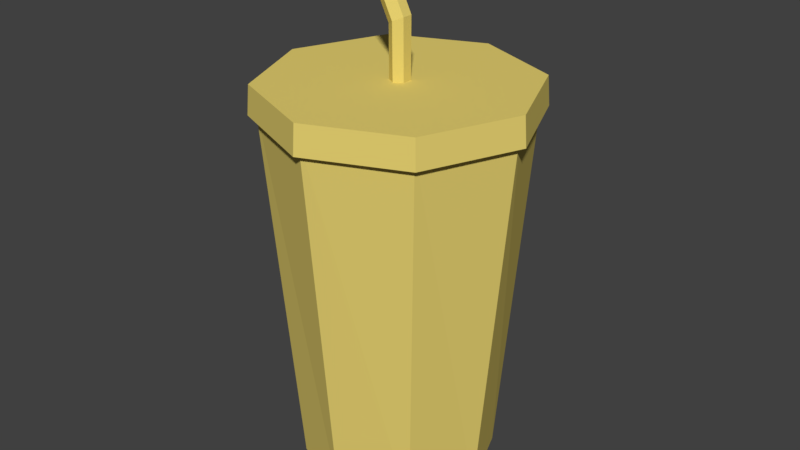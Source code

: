 # Source: BigDrink.blend  (saved by Blender 2.79.0; exported with 4.5.12 LTS)
import bpy
from mathutils import Matrix  # noqa: F401  (used for matrix-valued properties, if any)

bpy.ops.wm.read_factory_settings(use_empty=True)
scene = bpy.context.scene
scene.name = 'Scene'

# ---- collections
col_collection_1 = bpy.data.collections.new('Collection 1'); scene.collection.children.link(col_collection_1)

# ---- materials (node trees are filled in below, after node groups)
mat_material_001 = bpy.data.materials.new('Material.001')
mat_material_001.alpha_threshold = 0.0
mat_material_001.use_transparent_shadow = False
mat_material_001.diffuse_color = (0.8, 0.6441, 0.1655, 1.0)
mat_material_001.roughness = 0.5
mat_material_001.line_color = (0.0, 0.0, 0.0, 1.0)

# ---- material node trees

# ---- world
world_world = bpy.data.worlds.new('World'); scene.world = world_world
world_world.color = (0.05088, 0.05088, 0.05088)
world_world.use_sun_shadow = False
world_world.sun_shadow_jitter_overblur = 0.0
world_world.cycles.sampling_method = 'MANUAL'

# ---- meshes
me_cube_001 = bpy.data.meshes.new('Cube.001')
me_cube_001.from_pydata([(0.5824, 0.5824, 0.07684), (0.5824, -0.5824, 0.07684), (-0.5824, -0.5824, 0.07684), (-0.5824, 0.5824, 0.07684), (0.7682, 0.7682, 3.34), (0.7682, -0.7682, 3.34), (-0.7682, -0.7682, 3.34), (-0.7682, 0.7682, 3.34), (0.7999, -2.982e-08, 0.05775), (-0.7999, 2.562e-07, 0.05775), (1.093, -5.698e-07, 3.364), (-1.093, 2.121e-07, 3.364), (1.512e-07, 0.7999, 0.05775), (8.13e-09, -0.7999, 0.05775), (2.73e-07, 1.093, 3.364), (-5.741e-07, -1.093, 3.364), (5.581e-08, 1.132e-07, 0.1314), (-9.295e-10, 1.125, 3.463), (-0.7953, 0.7953, 3.463), (-1.125, -5.009e-08, 3.463), (-0.7953, -0.7953, 3.463), (9.74e-08, -1.125, 3.463), (0.7953, -0.7953, 3.463), (1.125, 1.248e-08, 3.463), (0.7953, 0.7953, 3.463), (1.462e-08, 1.144, 3.218), (-0.8086, 0.8086, 3.218), (-1.144, -5.288e-08, 3.218), (-0.8086, -0.8086, 3.218), (1.146e-07, -1.144, 3.218), (0.8086, -0.8086, 3.218), (1.144, 1.075e-08, 3.218), (0.8086, 0.8086, 3.218), (-1.098e-08, 0.08249, 3.151), (-5.247e-09, 0.09013, 3.927), (0.07144, 0.04125, 3.151), (0.07001, 0.04506, 3.961), (0.07144, -0.04125, 3.151), (0.07001, -0.04506, 3.961), (-1.819e-08, -0.08249, 3.151), (-2.302e-08, -0.09013, 3.927), (-0.07144, -0.04125, 3.151), (-0.07001, -0.04506, 3.892), (-0.07144, 0.04125, 3.151), (-0.07001, 0.04506, 3.892), (-0.1619, 0.04506, 4.432), (-0.2319, 0.09013, 4.397), (-0.1619, -0.04506, 4.432), (-0.2319, -0.09013, 4.397), (-0.3019, -0.04506, 4.363), (-0.3019, 0.04506, 4.363)], [], [(16, 13, 2, 9), (8, 10, 5, 1), (13, 15, 6, 2), (9, 11, 7, 3), (14, 12, 3, 7), (2, 6, 11, 9), (0, 4, 10, 8), (12, 16, 9, 3), (0, 8, 16, 12), (4, 0, 12, 14), (1, 5, 15, 13), (8, 1, 13, 16), (18, 19, 20, 21, 22, 23, 24, 17), (26, 25, 32, 31, 30, 29, 28, 27), (19, 18, 26, 27), (24, 23, 31, 32), (22, 21, 29, 30), (20, 19, 27, 28), (18, 17, 25, 26), (17, 24, 32, 25), (23, 22, 30, 31), (21, 20, 28, 29), (33, 34, 36, 35), (35, 36, 38, 37), (37, 38, 40, 39), (39, 40, 42, 41), (40, 38, 47, 48), (41, 42, 44, 43), (43, 44, 34, 33), (45, 46, 50, 49, 48, 47), (34, 44, 50, 46), (42, 40, 48, 49), (38, 36, 45, 47), (44, 42, 49, 50), (36, 34, 46, 45)])
_uv = me_cube_001.uv_layers.new(name='UVMap')
_uv.uv.foreach_set('vector', [0.565, 0.7373, 0.4141, 0.6801, 0.4966, 0.5656, 0.6218, 0.5557, 0.2791, 0.009108, 0.2772, 0.5229, 0.1676, 0.4998, 0.1691, 0.009095, 0.9381, 0.009398, 0.9419, 0.4763, 0.8324, 0.4998, 0.8309, 0.009095, 0.7209, 0.009108, 0.7228, 0.5229, 0.6114, 0.5309, 0.6109, 0.00903, 0.5, 0.5386, 0.5, 0.009076, 0.6109, 0.00903, 0.6114, 0.5309, 0.8309, 0.009095, 0.8324, 0.4998, 0.7228, 0.5229, 0.7209, 0.009108, 0.3891, 0.00903, 0.3886, 0.5309, 0.2772, 0.5229, 0.2791, 0.009108, 0.716, 0.7551, 0.565, 0.7373, 0.6218, 0.5557, 0.716, 0.629, 0.6335, 0.85, 0.5083, 0.8599, 0.565, 0.7373, 0.716, 0.7551, 0.3886, 0.5309, 0.3891, 0.00903, 0.5, 0.009076, 0.5, 0.5386, 0.1691, 0.009095, 0.1676, 0.4998, 0.0581, 0.4763, 0.0619, 0.009397, 0.5083, 0.8599, 0.4141, 0.7866, 0.4141, 0.6801, 0.565, 0.7373, 0.2703, 0.8476, 0.181, 0.8535, 0.08844, 0.7966, 0.112, 0.694, 0.1751, 0.6335, 0.2583, 0.6345, 0.3144, 0.6997, 0.3252, 0.7845, 0.2517, 0.6448, 0.3072, 0.7007, 0.3072, 0.7798, 0.2517, 0.8357, 0.1732, 0.8357, 0.1177, 0.7798, 0.1177, 0.7007, 0.1732, 0.6448, 0.181, 0.8535, 0.2703, 0.8476, 0.2857, 0.8748, 0.1748, 0.8859, 0.3144, 0.6997, 0.2583, 0.6345, 0.2693, 0.6057, 0.3412, 0.686, 0.1751, 0.6335, 0.112, 0.694, 0.08594, 0.68, 0.1623, 0.6057, 0.08844, 0.7966, 0.181, 0.8535, 0.1748, 0.8859, 0.0691, 0.8278, 0.2703, 0.8476, 0.3252, 0.7845, 0.3549, 0.7917, 0.2857, 0.8748, 0.3252, 0.7845, 0.3144, 0.6997, 0.3412, 0.686, 0.3549, 0.7917, 0.2583, 0.6345, 0.1751, 0.6335, 0.1623, 0.6057, 0.2693, 0.6057, 0.112, 0.694, 0.08844, 0.7966, 0.05771, 0.7895, 0.08594, 0.68, 0.9392, 0.5675, 0.9365, 0.7892, 0.9131, 0.7939, 0.9154, 0.5672, 0.9154, 0.5672, 0.9131, 0.7939, 0.8897, 0.7939, 0.8903, 0.567, 0.8903, 0.567, 0.8897, 0.7939, 0.8667, 0.7888, 0.8664, 0.5671, 0.8664, 0.5671, 0.8667, 0.7888, 0.8426, 0.7832, 0.8425, 0.567, 0.8667, 0.7888, 0.8897, 0.7939, 0.8886, 0.9352, 0.8617, 0.9347, 0.9856, 0.5676, 0.9868, 0.7832, 0.961, 0.7836, 0.9617, 0.5676, 0.9617, 0.5676, 0.961, 0.7836, 0.9365, 0.7892, 0.9392, 0.5675, 0.7908, 0.8346, 0.8214, 0.8878, 0.7908, 0.9411, 0.7298, 0.9411, 0.6992, 0.8878, 0.7298, 0.8346, 0.9365, 0.7892, 0.961, 0.7836, 0.9651, 0.9334, 0.9409, 0.9342, 0.8426, 0.7832, 0.8667, 0.7888, 0.8617, 0.9347, 0.8361, 0.9336, 0.8897, 0.7939, 0.9131, 0.7939, 0.9155, 0.9349, 0.8886, 0.9352, 0.961, 0.7836, 0.9868, 0.7832, 0.9906, 0.9327, 0.9651, 0.9334, 0.9131, 0.7939, 0.9365, 0.7892, 0.9409, 0.9342, 0.9155, 0.9349])
me_cube_001.materials.append(mat_material_001)
me_cube_001.use_remesh_preserve_volume = False
me_cube_001.use_remesh_preserve_attributes = False
me_cube_001.use_mirror_vertex_groups = False
me_cube_001.update()

# ---- objects
ob_cube = bpy.data.objects.new('Cube', me_cube_001)

# ---- transforms, parenting, visibility, modifiers, constraints
ob_cube.location = (0.0, 0.0, 0.0)
ob_cube.lock_rotations_4d = False
ob_cube.empty_display_type = 'ARROWS'
ob_cube.lineart.crease_threshold = 0.0

# ---- collection membership
col_collection_1.objects.link(ob_cube)

# ---- scene / render settings (as saved in the file)
scene.frame_start = 1; scene.frame_end = 250; scene.frame_set(1)
scene.render.engine = 'BLENDER_EEVEE_NEXT'
scene.render.resolution_percentage = 50
scene.render.dither_intensity = 0.0
scene.cycles.use_denoising = False
scene.cycles.samples = 128
scene.cycles.sampling_pattern = 'TABULATED_SOBOL'
scene.cycles.use_adaptive_sampling = False
scene.cycles.use_light_tree = False
scene.cycles.blur_glossy = 0.0
scene.cycles.sample_clamp_indirect = 0.0
scene.view_settings.view_transform = 'Standard'
bpy.context.view_layer.update()

# ---- added for rendering (the .blend has no active camera and no usable light): camera, sun
cam_auto = bpy.data.cameras.new('AutoCamera')
cam_auto.lens = 50.0
cam_auto.sensor_width = 36.0
cam_auto.clip_end = 1000.0
ob_auto_camera = bpy.data.objects.new('AutoCamera', cam_auto)
scene.collection.objects.link(ob_auto_camera)
ob_auto_camera.location = (5.03347, -6.04016, 6.27164)
ob_auto_camera.rotation_euler = (1.09748, -7.21219e-08, 0.694738)
scene.camera = ob_auto_camera
light_auto_sun = bpy.data.lights.new('AutoSun', 'SUN')
light_auto_sun.energy = 3.0
light_auto_sun.angle = 0.0523599
ob_auto_sun = bpy.data.objects.new('AutoSun', light_auto_sun)
scene.collection.objects.link(ob_auto_sun)
ob_auto_sun.rotation_euler = (0.872665, 0.174533, 0.523599)
bpy.context.view_layer.update()
